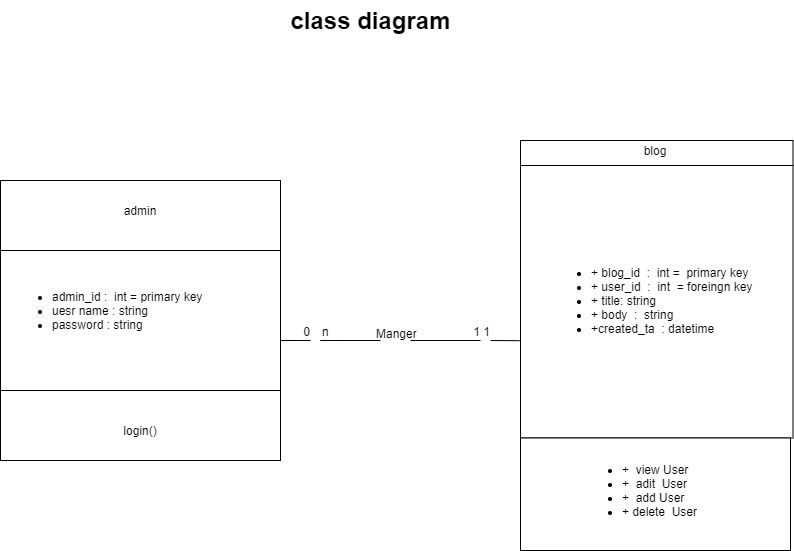

The diagram above was exported from draw.io. Its source (the exported page's mxGraphModel, read from the mxfile embedded in the PNG):
<mxGraphModel dx="1070" dy="740" grid="1" gridSize="10" guides="1" tooltips="1" connect="1" arrows="1" fold="1" page="1" pageScale="1" pageWidth="850" pageHeight="1100" math="0" shadow="0">
  <root>
    <mxCell id="0" />
    <mxCell id="1" parent="0" />
    <mxCell id="15" value="" style="whiteSpace=wrap;html=1;aspect=fixed;" parent="1" vertex="1">
      <mxGeometry x="40" y="200" width="280" height="280" as="geometry" />
    </mxCell>
    <mxCell id="16" value="" style="endArrow=none;html=1;exitX=0;exitY=0.25;exitDx=0;exitDy=0;entryX=1;entryY=0.25;entryDx=0;entryDy=0;" parent="1" source="15" target="15" edge="1">
      <mxGeometry width="50" height="50" relative="1" as="geometry">
        <mxPoint x="510" y="340" as="sourcePoint" />
        <mxPoint x="560" y="290" as="targetPoint" />
      </mxGeometry>
    </mxCell>
    <mxCell id="17" value="" style="endArrow=none;html=1;exitX=0;exitY=0.75;exitDx=0;exitDy=0;entryX=1;entryY=0.75;entryDx=0;entryDy=0;" parent="1" source="15" target="15" edge="1">
      <mxGeometry width="50" height="50" relative="1" as="geometry">
        <mxPoint x="510" y="340" as="sourcePoint" />
        <mxPoint x="560" y="290" as="targetPoint" />
      </mxGeometry>
    </mxCell>
    <mxCell id="23" value="admin" style="text;html=1;strokeColor=none;fillColor=none;align=center;verticalAlign=middle;whiteSpace=wrap;rounded=0;" parent="1" vertex="1">
      <mxGeometry x="160" y="220" width="40" height="20" as="geometry" />
    </mxCell>
    <mxCell id="27" value="&lt;ul&gt;&lt;li&gt;&lt;span&gt;admin_id :&amp;nbsp; int = primary key&lt;/span&gt;&lt;br&gt;&lt;/li&gt;&lt;li&gt;uesr name : string&lt;/li&gt;&lt;li&gt;password : string&lt;/li&gt;&lt;/ul&gt;" style="text;strokeColor=none;fillColor=none;html=1;whiteSpace=wrap;verticalAlign=middle;overflow=hidden;" parent="1" vertex="1">
      <mxGeometry x="50" y="290" width="260" height="80" as="geometry" />
    </mxCell>
    <mxCell id="29" value="login()" style="text;html=1;strokeColor=none;fillColor=none;align=center;verticalAlign=middle;whiteSpace=wrap;rounded=0;" parent="1" vertex="1">
      <mxGeometry x="160" y="440" width="40" height="20" as="geometry" />
    </mxCell>
    <mxCell id="48" value="" style="endArrow=none;html=1;rounded=0;" parent="1" edge="1">
      <mxGeometry relative="1" as="geometry">
        <mxPoint x="330" y="360" as="sourcePoint" />
        <mxPoint x="350" y="360" as="targetPoint" />
        <Array as="points">
          <mxPoint x="320" y="360" />
          <mxPoint x="330" y="360" />
        </Array>
      </mxGeometry>
    </mxCell>
    <mxCell id="49" value="0" style="resizable=0;html=1;align=right;verticalAlign=bottom;" parent="48" connectable="0" vertex="1">
      <mxGeometry x="1" relative="1" as="geometry" />
    </mxCell>
    <mxCell id="50" value="" style="endArrow=none;html=1;rounded=0;entryX=0.2;entryY=0.667;entryDx=0;entryDy=0;entryPerimeter=0;" parent="1" target="53" edge="1">
      <mxGeometry relative="1" as="geometry">
        <mxPoint x="380" y="360" as="sourcePoint" />
        <mxPoint x="390" y="360" as="targetPoint" />
        <Array as="points">
          <mxPoint x="360" y="360" />
          <mxPoint x="380" y="360" />
        </Array>
      </mxGeometry>
    </mxCell>
    <mxCell id="51" value="n" style="resizable=0;html=1;align=left;verticalAlign=bottom;" parent="50" connectable="0" vertex="1">
      <mxGeometry x="-1" relative="1" as="geometry">
        <mxPoint x="-20" as="offset" />
      </mxGeometry>
    </mxCell>
    <mxCell id="52" value="" style="resizable=0;html=1;align=right;verticalAlign=bottom;" parent="50" connectable="0" vertex="1">
      <mxGeometry x="1" relative="1" as="geometry" />
    </mxCell>
    <mxCell id="53" value="Manger" style="text;strokeColor=none;fillColor=none;spacingLeft=4;spacingRight=4;overflow=hidden;rotatable=0;points=[[0,0.5],[1,0.5]];portConstraint=eastwest;fontSize=12;" parent="1" vertex="1">
      <mxGeometry x="410" y="340" width="50" height="30" as="geometry" />
    </mxCell>
    <mxCell id="54" value="" style="endArrow=none;html=1;rounded=0;exitX=0.8;exitY=0.667;exitDx=0;exitDy=0;exitPerimeter=0;" parent="1" source="53" edge="1">
      <mxGeometry relative="1" as="geometry">
        <mxPoint x="480" y="360" as="sourcePoint" />
        <mxPoint x="520" y="360" as="targetPoint" />
      </mxGeometry>
    </mxCell>
    <mxCell id="60" value="class diagram" style="text;strokeColor=none;fillColor=none;html=1;fontSize=24;fontStyle=1;verticalAlign=middle;align=center;" parent="1" vertex="1">
      <mxGeometry x="360" y="20" width="100" height="40" as="geometry" />
    </mxCell>
    <mxCell id="62" value="" style="rounded=0;whiteSpace=wrap;html=1;" vertex="1" parent="1">
      <mxGeometry x="560" y="160" width="272.5" height="25" as="geometry" />
    </mxCell>
    <mxCell id="63" value="" style="whiteSpace=wrap;html=1;aspect=fixed;" vertex="1" parent="1">
      <mxGeometry x="560" y="185" width="272.5" height="272.5" as="geometry" />
    </mxCell>
    <mxCell id="64" value="" style="rounded=0;whiteSpace=wrap;html=1;" vertex="1" parent="1">
      <mxGeometry x="560" y="457.5" width="270" height="112.5" as="geometry" />
    </mxCell>
    <mxCell id="65" value="blog" style="text;html=1;strokeColor=none;fillColor=none;align=center;verticalAlign=middle;whiteSpace=wrap;rounded=0;" vertex="1" parent="1">
      <mxGeometry x="675" y="160" width="40" height="20" as="geometry" />
    </mxCell>
    <mxCell id="66" value="&lt;ul&gt;&lt;li&gt;&lt;span&gt;+ blog_id&amp;nbsp; :&amp;nbsp; int =&amp;nbsp; primary key&lt;/span&gt;&lt;br&gt;&lt;/li&gt;&lt;li&gt;+ user_id&amp;nbsp; :&amp;nbsp; int&amp;nbsp; = foreingn key&lt;/li&gt;&lt;li&gt;+ title: string&lt;/li&gt;&lt;li&gt;+ body&amp;nbsp; :&amp;nbsp; string&lt;/li&gt;&lt;li&gt;+created_ta&amp;nbsp; : datetime&lt;/li&gt;&lt;/ul&gt;" style="text;strokeColor=none;fillColor=none;html=1;whiteSpace=wrap;verticalAlign=middle;overflow=hidden;" vertex="1" parent="1">
      <mxGeometry x="588.75" y="200" width="215" height="240" as="geometry" />
    </mxCell>
    <mxCell id="67" value="&lt;ul&gt;&lt;li&gt;&lt;span&gt;+&amp;nbsp; view User&lt;/span&gt;&lt;br&gt;&lt;/li&gt;&lt;li&gt;+&amp;nbsp; adit&amp;nbsp; User&lt;/li&gt;&lt;li&gt;+&amp;nbsp; add User&lt;/li&gt;&lt;li&gt;&lt;span&gt;+ delete&amp;nbsp; User&lt;/span&gt;&lt;br&gt;&lt;/li&gt;&lt;/ul&gt;" style="text;strokeColor=none;fillColor=none;html=1;whiteSpace=wrap;verticalAlign=middle;overflow=hidden;" vertex="1" parent="1">
      <mxGeometry x="620" y="460" width="150" height="100" as="geometry" />
    </mxCell>
    <mxCell id="68" value="1" style="resizable=0;html=1;align=right;verticalAlign=bottom;" connectable="0" vertex="1" parent="1">
      <mxGeometry x="519.9999991666666" y="360.0000000001389" as="geometry" />
    </mxCell>
    <mxCell id="69" value="" style="endArrow=none;html=1;rounded=0;exitX=-0.003;exitY=0.643;exitDx=0;exitDy=0;exitPerimeter=0;" edge="1" parent="1" source="63">
      <mxGeometry relative="1" as="geometry">
        <mxPoint x="340" y="360" as="sourcePoint" />
        <mxPoint x="530" y="360" as="targetPoint" />
      </mxGeometry>
    </mxCell>
    <mxCell id="70" value="1" style="resizable=0;html=1;align=right;verticalAlign=bottom;" connectable="0" vertex="1" parent="69">
      <mxGeometry x="1" relative="1" as="geometry" />
    </mxCell>
  </root>
</mxGraphModel>